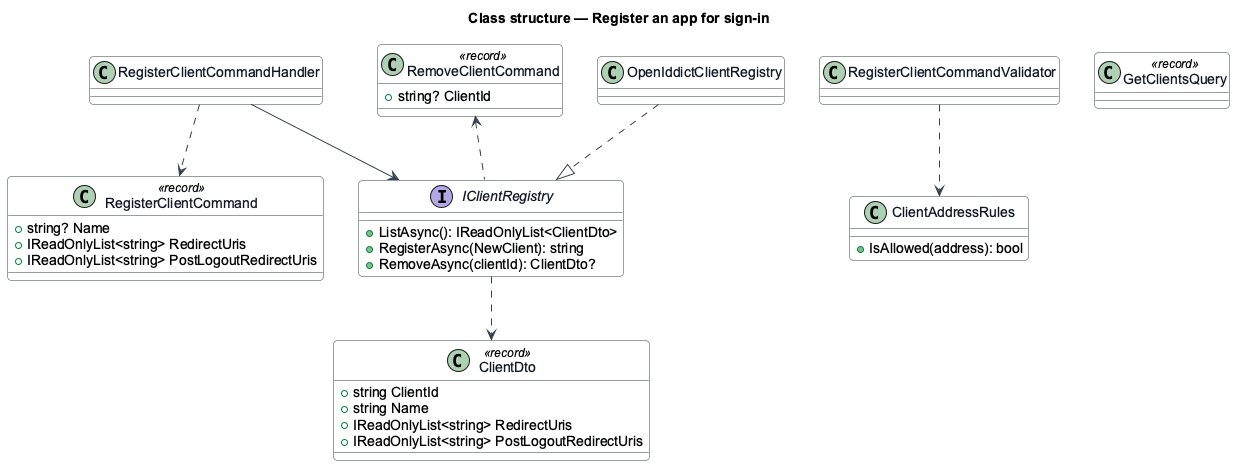

The diagram above was rendered by PlantUML. Its source (embedded in the PNG):
@startuml
skinparam backgroundColor #FFFFFF
skinparam shadowing false
skinparam roundcorner 8
skinparam defaultFontName Arial
skinparam ArrowColor #344054
skinparam class {
  BorderColor #344054
  FontColor #101828
  BackgroundColor #F9FAFB
}
title Class structure — Register an app for sign-in

class RegisterClientCommand <<record>> {
  +string? Name
  +IReadOnlyList<string> RedirectUris
  +IReadOnlyList<string> PostLogoutRedirectUris
}
class RegisterClientCommandValidator
class ClientAddressRules {
  +IsAllowed(address): bool
}
class RegisterClientCommandHandler
class GetClientsQuery <<record>>
class RemoveClientCommand <<record>> {
  +string? ClientId
}
class ClientDto <<record>> {
  +string ClientId
  +string Name
  +IReadOnlyList<string> RedirectUris
  +IReadOnlyList<string> PostLogoutRedirectUris
}
interface IClientRegistry {
  +ListAsync(): IReadOnlyList<ClientDto>
  +RegisterAsync(NewClient): string
  +RemoveAsync(clientId): ClientDto?
}
class OpenIddictClientRegistry
RegisterClientCommandValidator ..> ClientAddressRules
RegisterClientCommandHandler ..> RegisterClientCommand
RegisterClientCommandHandler --> IClientRegistry
RemoveClientCommand <.. IClientRegistry
IClientRegistry ..> ClientDto
OpenIddictClientRegistry ..|> IClientRegistry
@enduml